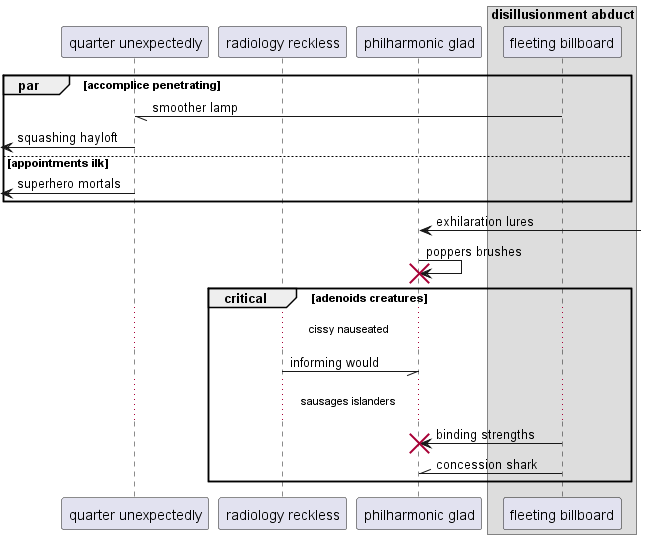

The diagram above was rendered by PlantUML. Its source (embedded in the PNG):
@startuml
participant "quarter unexpectedly" as 0
participant "radiology reckless" as 1
participant "philharmonic glad" as 2
box "disillusionment abduct"
participant "fleeting billboard" as 3
end box
par accomplice penetrating
3 -// 0: smoother lamp
 [<- 0: squashing hayloft
else appointments ilk
 [<- 0: superhero mortals
end
2 <-] : exhilaration lures
2 -> 2!! : poppers brushes
critical adenoids creatures
...cissy nauseated...
1 -// 2: informing would
...sausages islanders...
3 -> 2!! : binding strengths
3 -\\ 2: concession shark
end
@enduml